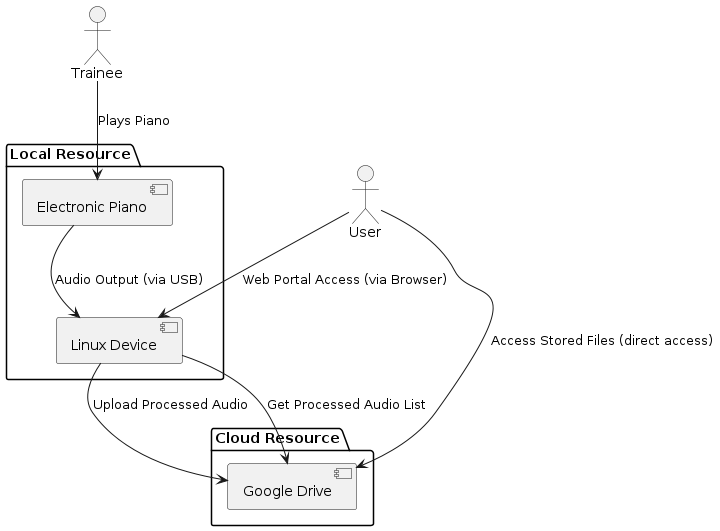

The diagram above was rendered by PlantUML. Its source (embedded in the PNG):
@startuml

actor Trainee
actor User

package "Local Resource" {
    [Electronic Piano] as Piano
    [Linux Device] as Linux
}
package "Cloud Resource" {
    [Google Drive] as Cloud
}

Trainee --> Piano : Plays Piano
Piano --> Linux : Audio Output (via USB)
Linux --> Cloud : Upload Processed Audio
Linux --> Cloud : Get Processed Audio List
User  --> Linux : Web Portal Access (via Browser)
User  --> Cloud : Access Stored Files (direct access)
@enduml